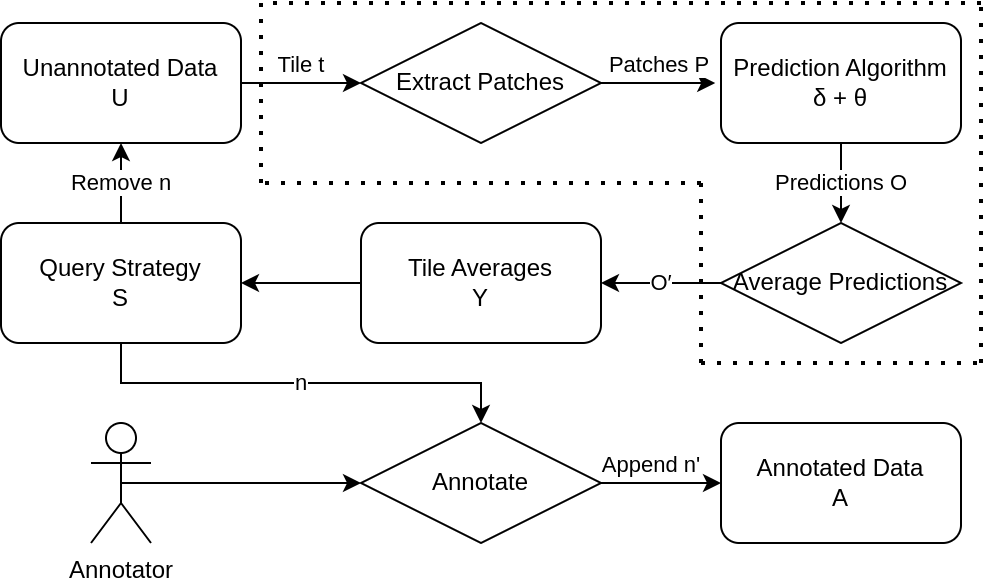

The diagram above was exported from draw.io. Its source (the exported page's mxGraphModel, read from the mxfile embedded in the PNG):
<mxGraphModel dx="740" dy="415" grid="1" gridSize="10" guides="1" tooltips="1" connect="1" arrows="1" fold="1" page="1" pageScale="1" pageWidth="827" pageHeight="1169" math="0" shadow="0">
  <root>
    <mxCell id="0" />
    <mxCell id="1" parent="0" />
    <mxCell id="2" value="Predictions O" style="edgeStyle=orthogonalEdgeStyle;rounded=0;orthogonalLoop=1;jettySize=auto;html=1;exitX=0.5;exitY=1;exitDx=0;exitDy=0;entryX=0.5;entryY=0;entryDx=0;entryDy=0;" edge="1" source="3" target="15" parent="1">
      <mxGeometry relative="1" as="geometry" />
    </mxCell>
    <mxCell id="3" value="Prediction Algorithm&lt;br&gt;δ +&amp;nbsp;θ" style="rounded=1;whiteSpace=wrap;html=1;" vertex="1" parent="1">
      <mxGeometry x="440" y="40" width="120" height="60" as="geometry" />
    </mxCell>
    <mxCell id="4" value="Remove n" style="edgeStyle=orthogonalEdgeStyle;rounded=0;orthogonalLoop=1;jettySize=auto;html=1;exitX=0.5;exitY=0;exitDx=0;exitDy=0;entryX=0.5;entryY=1;entryDx=0;entryDy=0;" edge="1" source="6" target="8" parent="1">
      <mxGeometry relative="1" as="geometry">
        <Array as="points">
          <mxPoint x="140" y="120" />
          <mxPoint x="140" y="120" />
        </Array>
      </mxGeometry>
    </mxCell>
    <mxCell id="5" value="n" style="edgeStyle=orthogonalEdgeStyle;rounded=0;orthogonalLoop=1;jettySize=auto;html=1;exitX=0.5;exitY=1;exitDx=0;exitDy=0;entryX=0.5;entryY=0;entryDx=0;entryDy=0;" edge="1" source="6" target="18" parent="1">
      <mxGeometry relative="1" as="geometry" />
    </mxCell>
    <mxCell id="6" value="Query Strategy&lt;br&gt;S" style="rounded=1;whiteSpace=wrap;html=1;" vertex="1" parent="1">
      <mxGeometry x="80" y="140" width="120" height="60" as="geometry" />
    </mxCell>
    <mxCell id="7" value="Tile t" style="edgeStyle=orthogonalEdgeStyle;rounded=0;orthogonalLoop=1;jettySize=auto;html=1;exitX=1;exitY=0.5;exitDx=0;exitDy=0;verticalAlign=bottom;entryX=0;entryY=0.5;entryDx=0;entryDy=0;" edge="1" source="8" target="13" parent="1">
      <mxGeometry relative="1" as="geometry">
        <mxPoint x="300" y="80" as="targetPoint" />
      </mxGeometry>
    </mxCell>
    <mxCell id="8" value="Unannotated Data&lt;br&gt;U" style="rounded=1;whiteSpace=wrap;html=1;" vertex="1" parent="1">
      <mxGeometry x="80" y="40" width="120" height="60" as="geometry" />
    </mxCell>
    <mxCell id="9" value="Annotated Data&lt;br&gt;A" style="rounded=1;whiteSpace=wrap;html=1;" vertex="1" parent="1">
      <mxGeometry x="440" y="240" width="120" height="60" as="geometry" />
    </mxCell>
    <mxCell id="10" style="edgeStyle=orthogonalEdgeStyle;rounded=0;orthogonalLoop=1;jettySize=auto;html=1;exitX=0;exitY=0.5;exitDx=0;exitDy=0;entryX=1;entryY=0.5;entryDx=0;entryDy=0;" edge="1" source="11" target="6" parent="1">
      <mxGeometry relative="1" as="geometry" />
    </mxCell>
    <mxCell id="11" value="Tile Averages&lt;br&gt;Y" style="rounded=1;whiteSpace=wrap;html=1;" vertex="1" parent="1">
      <mxGeometry x="260" y="140" width="120" height="60" as="geometry" />
    </mxCell>
    <mxCell id="12" value="Patches P" style="edgeStyle=orthogonalEdgeStyle;rounded=0;orthogonalLoop=1;jettySize=auto;html=1;exitX=1;exitY=0.5;exitDx=0;exitDy=0;entryX=-0.024;entryY=0.5;entryDx=0;entryDy=0;entryPerimeter=0;verticalAlign=bottom;" edge="1" source="13" target="3" parent="1">
      <mxGeometry relative="1" as="geometry" />
    </mxCell>
    <mxCell id="13" value="Extract Patches" style="rhombus;whiteSpace=wrap;html=1;" vertex="1" parent="1">
      <mxGeometry x="260" y="40" width="120" height="60" as="geometry" />
    </mxCell>
    <mxCell id="14" value="O′" style="edgeStyle=orthogonalEdgeStyle;rounded=0;orthogonalLoop=1;jettySize=auto;html=1;exitX=0;exitY=0.5;exitDx=0;exitDy=0;entryX=1;entryY=0.5;entryDx=0;entryDy=0;" edge="1" source="15" target="11" parent="1">
      <mxGeometry relative="1" as="geometry" />
    </mxCell>
    <mxCell id="15" value="Average Predictions" style="rhombus;whiteSpace=wrap;html=1;" vertex="1" parent="1">
      <mxGeometry x="440" y="140" width="120" height="60" as="geometry" />
    </mxCell>
    <mxCell id="16" style="edgeStyle=orthogonalEdgeStyle;rounded=0;orthogonalLoop=1;jettySize=auto;html=1;exitX=1;exitY=0.5;exitDx=0;exitDy=0;entryX=0;entryY=0.5;entryDx=0;entryDy=0;" edge="1" source="18" target="9" parent="1">
      <mxGeometry relative="1" as="geometry">
        <mxPoint x="474" y="280" as="targetPoint" />
      </mxGeometry>
    </mxCell>
    <mxCell id="17" value="Append n'" style="edgeLabel;html=1;align=center;verticalAlign=bottom;resizable=0;points=[];" vertex="1" connectable="0" parent="16">
      <mxGeometry x="-0.1905" relative="1" as="geometry">
        <mxPoint as="offset" />
      </mxGeometry>
    </mxCell>
    <mxCell id="18" value="Annotate" style="rhombus;whiteSpace=wrap;html=1;" vertex="1" parent="1">
      <mxGeometry x="260" y="240" width="120" height="60" as="geometry" />
    </mxCell>
    <mxCell id="19" value="" style="endArrow=none;dashed=1;html=1;dashPattern=1 3;strokeWidth=2;rounded=0;" edge="1" parent="1">
      <mxGeometry width="50" height="50" relative="1" as="geometry">
        <mxPoint x="210" y="120" as="sourcePoint" />
        <mxPoint x="210" y="30" as="targetPoint" />
      </mxGeometry>
    </mxCell>
    <mxCell id="20" value="" style="endArrow=none;dashed=1;html=1;dashPattern=1 3;strokeWidth=2;rounded=0;" edge="1" parent="1">
      <mxGeometry width="50" height="50" relative="1" as="geometry">
        <mxPoint x="570" y="30" as="sourcePoint" />
        <mxPoint x="210" y="30" as="targetPoint" />
      </mxGeometry>
    </mxCell>
    <mxCell id="21" value="" style="endArrow=none;dashed=1;html=1;dashPattern=1 3;strokeWidth=2;rounded=0;" edge="1" parent="1">
      <mxGeometry width="50" height="50" relative="1" as="geometry">
        <mxPoint x="570" y="210" as="sourcePoint" />
        <mxPoint x="570" y="30" as="targetPoint" />
      </mxGeometry>
    </mxCell>
    <mxCell id="22" value="" style="endArrow=none;dashed=1;html=1;dashPattern=1 3;strokeWidth=2;rounded=0;" edge="1" parent="1">
      <mxGeometry width="50" height="50" relative="1" as="geometry">
        <mxPoint x="430" y="210" as="sourcePoint" />
        <mxPoint x="570" y="210" as="targetPoint" />
      </mxGeometry>
    </mxCell>
    <mxCell id="23" value="" style="endArrow=none;dashed=1;html=1;dashPattern=1 3;strokeWidth=2;rounded=0;" edge="1" parent="1">
      <mxGeometry width="50" height="50" relative="1" as="geometry">
        <mxPoint x="430" y="210" as="sourcePoint" />
        <mxPoint x="430" y="120" as="targetPoint" />
      </mxGeometry>
    </mxCell>
    <mxCell id="24" value="" style="endArrow=none;dashed=1;html=1;dashPattern=1 3;strokeWidth=2;rounded=0;" edge="1" parent="1">
      <mxGeometry width="50" height="50" relative="1" as="geometry">
        <mxPoint x="430" y="120" as="sourcePoint" />
        <mxPoint x="210" y="120" as="targetPoint" />
      </mxGeometry>
    </mxCell>
    <mxCell id="25" style="edgeStyle=orthogonalEdgeStyle;rounded=0;orthogonalLoop=1;jettySize=auto;html=1;exitX=0.5;exitY=0.5;exitDx=0;exitDy=0;exitPerimeter=0;entryX=0;entryY=0.5;entryDx=0;entryDy=0;" edge="1" source="26" target="18" parent="1">
      <mxGeometry relative="1" as="geometry" />
    </mxCell>
    <mxCell id="26" value="Annotator" style="shape=umlActor;verticalLabelPosition=bottom;verticalAlign=top;html=1;outlineConnect=0;" vertex="1" parent="1">
      <mxGeometry x="125" y="240" width="30" height="60" as="geometry" />
    </mxCell>
  </root>
</mxGraphModel>